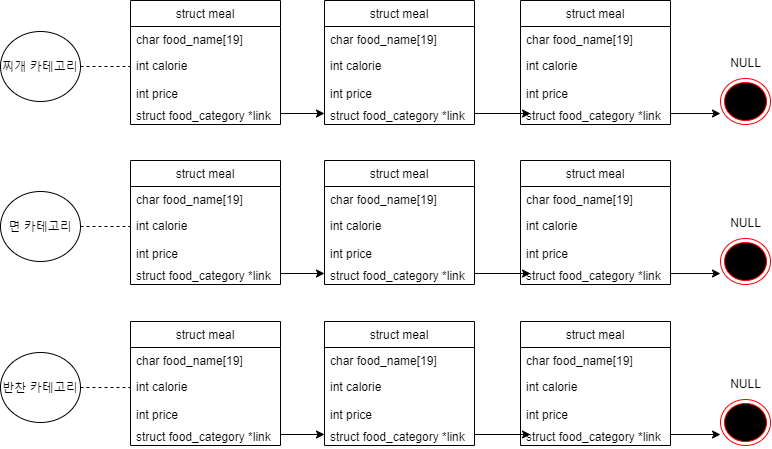

The diagram above was exported from draw.io. Its source (the exported page's mxGraphModel, read from the mxfile embedded in the PNG):
<mxGraphModel dx="1971" dy="1029" grid="1" gridSize="10" guides="1" tooltips="1" connect="1" arrows="1" fold="1" page="1" pageScale="1" pageWidth="827" pageHeight="1169" math="0" shadow="0">
  <root>
    <mxCell id="0" />
    <mxCell id="1" parent="0" />
    <mxCell id="kVklgwB9yXBnx6NwNXr_-5" value="struct meal" style="swimlane;fontStyle=0;childLayout=stackLayout;horizontal=1;startSize=26;fillColor=none;horizontalStack=0;resizeParent=1;resizeParentMax=0;resizeLast=0;collapsible=1;marginBottom=0;" vertex="1" parent="1">
      <mxGeometry x="70" y="140" width="150" height="124" as="geometry" />
    </mxCell>
    <mxCell id="kVklgwB9yXBnx6NwNXr_-6" value="char food_name[19]" style="text;strokeColor=none;fillColor=none;align=left;verticalAlign=top;spacingLeft=4;spacingRight=4;overflow=hidden;rotatable=0;points=[[0,0.5],[1,0.5]];portConstraint=eastwest;" vertex="1" parent="kVklgwB9yXBnx6NwNXr_-5">
      <mxGeometry y="26" width="150" height="26" as="geometry" />
    </mxCell>
    <mxCell id="kVklgwB9yXBnx6NwNXr_-7" value="int calorie" style="text;strokeColor=none;fillColor=none;align=left;verticalAlign=top;spacingLeft=4;spacingRight=4;overflow=hidden;rotatable=0;points=[[0,0.5],[1,0.5]];portConstraint=eastwest;" vertex="1" parent="kVklgwB9yXBnx6NwNXr_-5">
      <mxGeometry y="52" width="150" height="28" as="geometry" />
    </mxCell>
    <mxCell id="kVklgwB9yXBnx6NwNXr_-8" value="int price" style="text;strokeColor=none;fillColor=none;align=left;verticalAlign=top;spacingLeft=4;spacingRight=4;overflow=hidden;rotatable=0;points=[[0,0.5],[1,0.5]];portConstraint=eastwest;" vertex="1" parent="kVklgwB9yXBnx6NwNXr_-5">
      <mxGeometry y="80" width="150" height="22" as="geometry" />
    </mxCell>
    <mxCell id="kVklgwB9yXBnx6NwNXr_-10" value="struct food_category *link" style="text;strokeColor=none;fillColor=none;align=left;verticalAlign=top;spacingLeft=4;spacingRight=4;overflow=hidden;rotatable=0;points=[[0,0.5],[1,0.5]];portConstraint=eastwest;" vertex="1" parent="kVklgwB9yXBnx6NwNXr_-5">
      <mxGeometry y="102" width="150" height="22" as="geometry" />
    </mxCell>
    <mxCell id="kVklgwB9yXBnx6NwNXr_-9" value="" style="ellipse;html=1;shape=endState;fillColor=#000000;strokeColor=#ff0000;" vertex="1" parent="1">
      <mxGeometry x="660" y="218" width="50" height="46" as="geometry" />
    </mxCell>
    <mxCell id="kVklgwB9yXBnx6NwNXr_-12" value="struct meal" style="swimlane;fontStyle=0;childLayout=stackLayout;horizontal=1;startSize=26;fillColor=none;horizontalStack=0;resizeParent=1;resizeParentMax=0;resizeLast=0;collapsible=1;marginBottom=0;" vertex="1" parent="1">
      <mxGeometry x="264" y="140" width="150" height="124" as="geometry" />
    </mxCell>
    <mxCell id="kVklgwB9yXBnx6NwNXr_-13" value="char food_name[19]" style="text;strokeColor=none;fillColor=none;align=left;verticalAlign=top;spacingLeft=4;spacingRight=4;overflow=hidden;rotatable=0;points=[[0,0.5],[1,0.5]];portConstraint=eastwest;" vertex="1" parent="kVklgwB9yXBnx6NwNXr_-12">
      <mxGeometry y="26" width="150" height="26" as="geometry" />
    </mxCell>
    <mxCell id="kVklgwB9yXBnx6NwNXr_-14" value="int calorie" style="text;strokeColor=none;fillColor=none;align=left;verticalAlign=top;spacingLeft=4;spacingRight=4;overflow=hidden;rotatable=0;points=[[0,0.5],[1,0.5]];portConstraint=eastwest;" vertex="1" parent="kVklgwB9yXBnx6NwNXr_-12">
      <mxGeometry y="52" width="150" height="28" as="geometry" />
    </mxCell>
    <mxCell id="kVklgwB9yXBnx6NwNXr_-15" value="int price" style="text;strokeColor=none;fillColor=none;align=left;verticalAlign=top;spacingLeft=4;spacingRight=4;overflow=hidden;rotatable=0;points=[[0,0.5],[1,0.5]];portConstraint=eastwest;" vertex="1" parent="kVklgwB9yXBnx6NwNXr_-12">
      <mxGeometry y="80" width="150" height="22" as="geometry" />
    </mxCell>
    <mxCell id="kVklgwB9yXBnx6NwNXr_-16" value="struct food_category *link" style="text;strokeColor=none;fillColor=none;align=left;verticalAlign=top;spacingLeft=4;spacingRight=4;overflow=hidden;rotatable=0;points=[[0,0.5],[1,0.5]];portConstraint=eastwest;" vertex="1" parent="kVklgwB9yXBnx6NwNXr_-12">
      <mxGeometry y="102" width="150" height="22" as="geometry" />
    </mxCell>
    <mxCell id="kVklgwB9yXBnx6NwNXr_-17" value="struct meal" style="swimlane;fontStyle=0;childLayout=stackLayout;horizontal=1;startSize=26;fillColor=none;horizontalStack=0;resizeParent=1;resizeParentMax=0;resizeLast=0;collapsible=1;marginBottom=0;" vertex="1" parent="1">
      <mxGeometry x="460" y="140" width="150" height="124" as="geometry" />
    </mxCell>
    <mxCell id="kVklgwB9yXBnx6NwNXr_-18" value="char food_name[19]" style="text;strokeColor=none;fillColor=none;align=left;verticalAlign=top;spacingLeft=4;spacingRight=4;overflow=hidden;rotatable=0;points=[[0,0.5],[1,0.5]];portConstraint=eastwest;" vertex="1" parent="kVklgwB9yXBnx6NwNXr_-17">
      <mxGeometry y="26" width="150" height="26" as="geometry" />
    </mxCell>
    <mxCell id="kVklgwB9yXBnx6NwNXr_-19" value="int calorie" style="text;strokeColor=none;fillColor=none;align=left;verticalAlign=top;spacingLeft=4;spacingRight=4;overflow=hidden;rotatable=0;points=[[0,0.5],[1,0.5]];portConstraint=eastwest;" vertex="1" parent="kVklgwB9yXBnx6NwNXr_-17">
      <mxGeometry y="52" width="150" height="28" as="geometry" />
    </mxCell>
    <mxCell id="kVklgwB9yXBnx6NwNXr_-20" value="int price" style="text;strokeColor=none;fillColor=none;align=left;verticalAlign=top;spacingLeft=4;spacingRight=4;overflow=hidden;rotatable=0;points=[[0,0.5],[1,0.5]];portConstraint=eastwest;" vertex="1" parent="kVklgwB9yXBnx6NwNXr_-17">
      <mxGeometry y="80" width="150" height="22" as="geometry" />
    </mxCell>
    <mxCell id="kVklgwB9yXBnx6NwNXr_-21" value="struct food_category *link" style="text;strokeColor=none;fillColor=none;align=left;verticalAlign=top;spacingLeft=4;spacingRight=4;overflow=hidden;rotatable=0;points=[[0,0.5],[1,0.5]];portConstraint=eastwest;" vertex="1" parent="kVklgwB9yXBnx6NwNXr_-17">
      <mxGeometry y="102" width="150" height="22" as="geometry" />
    </mxCell>
    <mxCell id="kVklgwB9yXBnx6NwNXr_-22" value="찌개 카테고리" style="ellipse;whiteSpace=wrap;html=1;" vertex="1" parent="1">
      <mxGeometry x="-60" y="171" width="80" height="70" as="geometry" />
    </mxCell>
    <mxCell id="kVklgwB9yXBnx6NwNXr_-27" style="edgeStyle=orthogonalEdgeStyle;rounded=0;orthogonalLoop=1;jettySize=auto;html=1;" edge="1" parent="1" source="kVklgwB9yXBnx6NwNXr_-10" target="kVklgwB9yXBnx6NwNXr_-16">
      <mxGeometry relative="1" as="geometry" />
    </mxCell>
    <mxCell id="kVklgwB9yXBnx6NwNXr_-28" style="edgeStyle=orthogonalEdgeStyle;rounded=0;orthogonalLoop=1;jettySize=auto;html=1;" edge="1" parent="1" source="kVklgwB9yXBnx6NwNXr_-16">
      <mxGeometry relative="1" as="geometry">
        <mxPoint x="470" y="253" as="targetPoint" />
      </mxGeometry>
    </mxCell>
    <mxCell id="kVklgwB9yXBnx6NwNXr_-30" style="edgeStyle=orthogonalEdgeStyle;rounded=0;orthogonalLoop=1;jettySize=auto;html=1;entryX=0;entryY=0.761;entryDx=0;entryDy=0;entryPerimeter=0;" edge="1" parent="1" source="kVklgwB9yXBnx6NwNXr_-21" target="kVklgwB9yXBnx6NwNXr_-9">
      <mxGeometry relative="1" as="geometry" />
    </mxCell>
    <mxCell id="kVklgwB9yXBnx6NwNXr_-31" value="NULL" style="text;html=1;align=center;verticalAlign=middle;resizable=0;points=[];autosize=1;" vertex="1" parent="1">
      <mxGeometry x="660" y="192" width="50" height="20" as="geometry" />
    </mxCell>
    <mxCell id="kVklgwB9yXBnx6NwNXr_-32" value="" style="endArrow=none;dashed=1;html=1;exitX=1;exitY=0.5;exitDx=0;exitDy=0;entryX=0;entryY=0.5;entryDx=0;entryDy=0;" edge="1" parent="1" source="kVklgwB9yXBnx6NwNXr_-22" target="kVklgwB9yXBnx6NwNXr_-7">
      <mxGeometry width="50" height="50" relative="1" as="geometry">
        <mxPoint x="440" y="310" as="sourcePoint" />
        <mxPoint x="490" y="260" as="targetPoint" />
      </mxGeometry>
    </mxCell>
    <mxCell id="kVklgwB9yXBnx6NwNXr_-33" value="struct meal" style="swimlane;fontStyle=0;childLayout=stackLayout;horizontal=1;startSize=26;fillColor=none;horizontalStack=0;resizeParent=1;resizeParentMax=0;resizeLast=0;collapsible=1;marginBottom=0;" vertex="1" parent="1">
      <mxGeometry x="70" y="300" width="150" height="124" as="geometry" />
    </mxCell>
    <mxCell id="kVklgwB9yXBnx6NwNXr_-34" value="char food_name[19]" style="text;strokeColor=none;fillColor=none;align=left;verticalAlign=top;spacingLeft=4;spacingRight=4;overflow=hidden;rotatable=0;points=[[0,0.5],[1,0.5]];portConstraint=eastwest;" vertex="1" parent="kVklgwB9yXBnx6NwNXr_-33">
      <mxGeometry y="26" width="150" height="26" as="geometry" />
    </mxCell>
    <mxCell id="kVklgwB9yXBnx6NwNXr_-35" value="int calorie" style="text;strokeColor=none;fillColor=none;align=left;verticalAlign=top;spacingLeft=4;spacingRight=4;overflow=hidden;rotatable=0;points=[[0,0.5],[1,0.5]];portConstraint=eastwest;" vertex="1" parent="kVklgwB9yXBnx6NwNXr_-33">
      <mxGeometry y="52" width="150" height="28" as="geometry" />
    </mxCell>
    <mxCell id="kVklgwB9yXBnx6NwNXr_-36" value="int price" style="text;strokeColor=none;fillColor=none;align=left;verticalAlign=top;spacingLeft=4;spacingRight=4;overflow=hidden;rotatable=0;points=[[0,0.5],[1,0.5]];portConstraint=eastwest;" vertex="1" parent="kVklgwB9yXBnx6NwNXr_-33">
      <mxGeometry y="80" width="150" height="22" as="geometry" />
    </mxCell>
    <mxCell id="kVklgwB9yXBnx6NwNXr_-37" value="struct food_category *link" style="text;strokeColor=none;fillColor=none;align=left;verticalAlign=top;spacingLeft=4;spacingRight=4;overflow=hidden;rotatable=0;points=[[0,0.5],[1,0.5]];portConstraint=eastwest;" vertex="1" parent="kVklgwB9yXBnx6NwNXr_-33">
      <mxGeometry y="102" width="150" height="22" as="geometry" />
    </mxCell>
    <mxCell id="kVklgwB9yXBnx6NwNXr_-38" value="" style="ellipse;html=1;shape=endState;fillColor=#000000;strokeColor=#ff0000;" vertex="1" parent="1">
      <mxGeometry x="660" y="378" width="50" height="46" as="geometry" />
    </mxCell>
    <mxCell id="kVklgwB9yXBnx6NwNXr_-39" value="struct meal" style="swimlane;fontStyle=0;childLayout=stackLayout;horizontal=1;startSize=26;fillColor=none;horizontalStack=0;resizeParent=1;resizeParentMax=0;resizeLast=0;collapsible=1;marginBottom=0;" vertex="1" parent="1">
      <mxGeometry x="264" y="300" width="150" height="124" as="geometry" />
    </mxCell>
    <mxCell id="kVklgwB9yXBnx6NwNXr_-40" value="char food_name[19]" style="text;strokeColor=none;fillColor=none;align=left;verticalAlign=top;spacingLeft=4;spacingRight=4;overflow=hidden;rotatable=0;points=[[0,0.5],[1,0.5]];portConstraint=eastwest;" vertex="1" parent="kVklgwB9yXBnx6NwNXr_-39">
      <mxGeometry y="26" width="150" height="26" as="geometry" />
    </mxCell>
    <mxCell id="kVklgwB9yXBnx6NwNXr_-41" value="int calorie" style="text;strokeColor=none;fillColor=none;align=left;verticalAlign=top;spacingLeft=4;spacingRight=4;overflow=hidden;rotatable=0;points=[[0,0.5],[1,0.5]];portConstraint=eastwest;" vertex="1" parent="kVklgwB9yXBnx6NwNXr_-39">
      <mxGeometry y="52" width="150" height="28" as="geometry" />
    </mxCell>
    <mxCell id="kVklgwB9yXBnx6NwNXr_-42" value="int price" style="text;strokeColor=none;fillColor=none;align=left;verticalAlign=top;spacingLeft=4;spacingRight=4;overflow=hidden;rotatable=0;points=[[0,0.5],[1,0.5]];portConstraint=eastwest;" vertex="1" parent="kVklgwB9yXBnx6NwNXr_-39">
      <mxGeometry y="80" width="150" height="22" as="geometry" />
    </mxCell>
    <mxCell id="kVklgwB9yXBnx6NwNXr_-43" value="struct food_category *link" style="text;strokeColor=none;fillColor=none;align=left;verticalAlign=top;spacingLeft=4;spacingRight=4;overflow=hidden;rotatable=0;points=[[0,0.5],[1,0.5]];portConstraint=eastwest;" vertex="1" parent="kVklgwB9yXBnx6NwNXr_-39">
      <mxGeometry y="102" width="150" height="22" as="geometry" />
    </mxCell>
    <mxCell id="kVklgwB9yXBnx6NwNXr_-44" value="struct meal" style="swimlane;fontStyle=0;childLayout=stackLayout;horizontal=1;startSize=26;fillColor=none;horizontalStack=0;resizeParent=1;resizeParentMax=0;resizeLast=0;collapsible=1;marginBottom=0;" vertex="1" parent="1">
      <mxGeometry x="460" y="300" width="150" height="124" as="geometry" />
    </mxCell>
    <mxCell id="kVklgwB9yXBnx6NwNXr_-45" value="char food_name[19]" style="text;strokeColor=none;fillColor=none;align=left;verticalAlign=top;spacingLeft=4;spacingRight=4;overflow=hidden;rotatable=0;points=[[0,0.5],[1,0.5]];portConstraint=eastwest;" vertex="1" parent="kVklgwB9yXBnx6NwNXr_-44">
      <mxGeometry y="26" width="150" height="26" as="geometry" />
    </mxCell>
    <mxCell id="kVklgwB9yXBnx6NwNXr_-46" value="int calorie" style="text;strokeColor=none;fillColor=none;align=left;verticalAlign=top;spacingLeft=4;spacingRight=4;overflow=hidden;rotatable=0;points=[[0,0.5],[1,0.5]];portConstraint=eastwest;" vertex="1" parent="kVklgwB9yXBnx6NwNXr_-44">
      <mxGeometry y="52" width="150" height="28" as="geometry" />
    </mxCell>
    <mxCell id="kVklgwB9yXBnx6NwNXr_-47" value="int price" style="text;strokeColor=none;fillColor=none;align=left;verticalAlign=top;spacingLeft=4;spacingRight=4;overflow=hidden;rotatable=0;points=[[0,0.5],[1,0.5]];portConstraint=eastwest;" vertex="1" parent="kVklgwB9yXBnx6NwNXr_-44">
      <mxGeometry y="80" width="150" height="22" as="geometry" />
    </mxCell>
    <mxCell id="kVklgwB9yXBnx6NwNXr_-48" value="struct food_category *link" style="text;strokeColor=none;fillColor=none;align=left;verticalAlign=top;spacingLeft=4;spacingRight=4;overflow=hidden;rotatable=0;points=[[0,0.5],[1,0.5]];portConstraint=eastwest;" vertex="1" parent="kVklgwB9yXBnx6NwNXr_-44">
      <mxGeometry y="102" width="150" height="22" as="geometry" />
    </mxCell>
    <mxCell id="kVklgwB9yXBnx6NwNXr_-49" value="면 카테고리" style="ellipse;whiteSpace=wrap;html=1;" vertex="1" parent="1">
      <mxGeometry x="-60" y="331" width="80" height="70" as="geometry" />
    </mxCell>
    <mxCell id="kVklgwB9yXBnx6NwNXr_-50" style="edgeStyle=orthogonalEdgeStyle;rounded=0;orthogonalLoop=1;jettySize=auto;html=1;" edge="1" parent="1" source="kVklgwB9yXBnx6NwNXr_-37" target="kVklgwB9yXBnx6NwNXr_-43">
      <mxGeometry relative="1" as="geometry" />
    </mxCell>
    <mxCell id="kVklgwB9yXBnx6NwNXr_-51" style="edgeStyle=orthogonalEdgeStyle;rounded=0;orthogonalLoop=1;jettySize=auto;html=1;" edge="1" parent="1" source="kVklgwB9yXBnx6NwNXr_-43">
      <mxGeometry relative="1" as="geometry">
        <mxPoint x="470" y="413" as="targetPoint" />
      </mxGeometry>
    </mxCell>
    <mxCell id="kVklgwB9yXBnx6NwNXr_-52" style="edgeStyle=orthogonalEdgeStyle;rounded=0;orthogonalLoop=1;jettySize=auto;html=1;entryX=0;entryY=0.761;entryDx=0;entryDy=0;entryPerimeter=0;" edge="1" parent="1" source="kVklgwB9yXBnx6NwNXr_-48" target="kVklgwB9yXBnx6NwNXr_-38">
      <mxGeometry relative="1" as="geometry" />
    </mxCell>
    <mxCell id="kVklgwB9yXBnx6NwNXr_-53" value="NULL" style="text;html=1;align=center;verticalAlign=middle;resizable=0;points=[];autosize=1;" vertex="1" parent="1">
      <mxGeometry x="660" y="352" width="50" height="20" as="geometry" />
    </mxCell>
    <mxCell id="kVklgwB9yXBnx6NwNXr_-54" value="" style="endArrow=none;dashed=1;html=1;exitX=1;exitY=0.5;exitDx=0;exitDy=0;entryX=0;entryY=0.5;entryDx=0;entryDy=0;" edge="1" parent="1" source="kVklgwB9yXBnx6NwNXr_-49" target="kVklgwB9yXBnx6NwNXr_-35">
      <mxGeometry width="50" height="50" relative="1" as="geometry">
        <mxPoint x="440" y="470" as="sourcePoint" />
        <mxPoint x="490" y="420" as="targetPoint" />
      </mxGeometry>
    </mxCell>
    <mxCell id="kVklgwB9yXBnx6NwNXr_-55" value="struct meal" style="swimlane;fontStyle=0;childLayout=stackLayout;horizontal=1;startSize=26;fillColor=none;horizontalStack=0;resizeParent=1;resizeParentMax=0;resizeLast=0;collapsible=1;marginBottom=0;" vertex="1" parent="1">
      <mxGeometry x="70" y="461" width="150" height="124" as="geometry" />
    </mxCell>
    <mxCell id="kVklgwB9yXBnx6NwNXr_-56" value="char food_name[19]" style="text;strokeColor=none;fillColor=none;align=left;verticalAlign=top;spacingLeft=4;spacingRight=4;overflow=hidden;rotatable=0;points=[[0,0.5],[1,0.5]];portConstraint=eastwest;" vertex="1" parent="kVklgwB9yXBnx6NwNXr_-55">
      <mxGeometry y="26" width="150" height="26" as="geometry" />
    </mxCell>
    <mxCell id="kVklgwB9yXBnx6NwNXr_-57" value="int calorie" style="text;strokeColor=none;fillColor=none;align=left;verticalAlign=top;spacingLeft=4;spacingRight=4;overflow=hidden;rotatable=0;points=[[0,0.5],[1,0.5]];portConstraint=eastwest;" vertex="1" parent="kVklgwB9yXBnx6NwNXr_-55">
      <mxGeometry y="52" width="150" height="28" as="geometry" />
    </mxCell>
    <mxCell id="kVklgwB9yXBnx6NwNXr_-58" value="int price" style="text;strokeColor=none;fillColor=none;align=left;verticalAlign=top;spacingLeft=4;spacingRight=4;overflow=hidden;rotatable=0;points=[[0,0.5],[1,0.5]];portConstraint=eastwest;" vertex="1" parent="kVklgwB9yXBnx6NwNXr_-55">
      <mxGeometry y="80" width="150" height="22" as="geometry" />
    </mxCell>
    <mxCell id="kVklgwB9yXBnx6NwNXr_-59" value="struct food_category *link" style="text;strokeColor=none;fillColor=none;align=left;verticalAlign=top;spacingLeft=4;spacingRight=4;overflow=hidden;rotatable=0;points=[[0,0.5],[1,0.5]];portConstraint=eastwest;" vertex="1" parent="kVklgwB9yXBnx6NwNXr_-55">
      <mxGeometry y="102" width="150" height="22" as="geometry" />
    </mxCell>
    <mxCell id="kVklgwB9yXBnx6NwNXr_-60" value="" style="ellipse;html=1;shape=endState;fillColor=#000000;strokeColor=#ff0000;" vertex="1" parent="1">
      <mxGeometry x="660" y="539" width="50" height="46" as="geometry" />
    </mxCell>
    <mxCell id="kVklgwB9yXBnx6NwNXr_-61" value="struct meal" style="swimlane;fontStyle=0;childLayout=stackLayout;horizontal=1;startSize=26;fillColor=none;horizontalStack=0;resizeParent=1;resizeParentMax=0;resizeLast=0;collapsible=1;marginBottom=0;" vertex="1" parent="1">
      <mxGeometry x="264" y="461" width="150" height="124" as="geometry" />
    </mxCell>
    <mxCell id="kVklgwB9yXBnx6NwNXr_-62" value="char food_name[19]" style="text;strokeColor=none;fillColor=none;align=left;verticalAlign=top;spacingLeft=4;spacingRight=4;overflow=hidden;rotatable=0;points=[[0,0.5],[1,0.5]];portConstraint=eastwest;" vertex="1" parent="kVklgwB9yXBnx6NwNXr_-61">
      <mxGeometry y="26" width="150" height="26" as="geometry" />
    </mxCell>
    <mxCell id="kVklgwB9yXBnx6NwNXr_-63" value="int calorie" style="text;strokeColor=none;fillColor=none;align=left;verticalAlign=top;spacingLeft=4;spacingRight=4;overflow=hidden;rotatable=0;points=[[0,0.5],[1,0.5]];portConstraint=eastwest;" vertex="1" parent="kVklgwB9yXBnx6NwNXr_-61">
      <mxGeometry y="52" width="150" height="28" as="geometry" />
    </mxCell>
    <mxCell id="kVklgwB9yXBnx6NwNXr_-64" value="int price" style="text;strokeColor=none;fillColor=none;align=left;verticalAlign=top;spacingLeft=4;spacingRight=4;overflow=hidden;rotatable=0;points=[[0,0.5],[1,0.5]];portConstraint=eastwest;" vertex="1" parent="kVklgwB9yXBnx6NwNXr_-61">
      <mxGeometry y="80" width="150" height="22" as="geometry" />
    </mxCell>
    <mxCell id="kVklgwB9yXBnx6NwNXr_-65" value="struct food_category *link" style="text;strokeColor=none;fillColor=none;align=left;verticalAlign=top;spacingLeft=4;spacingRight=4;overflow=hidden;rotatable=0;points=[[0,0.5],[1,0.5]];portConstraint=eastwest;" vertex="1" parent="kVklgwB9yXBnx6NwNXr_-61">
      <mxGeometry y="102" width="150" height="22" as="geometry" />
    </mxCell>
    <mxCell id="kVklgwB9yXBnx6NwNXr_-66" value="struct meal" style="swimlane;fontStyle=0;childLayout=stackLayout;horizontal=1;startSize=26;fillColor=none;horizontalStack=0;resizeParent=1;resizeParentMax=0;resizeLast=0;collapsible=1;marginBottom=0;" vertex="1" parent="1">
      <mxGeometry x="460" y="461" width="150" height="124" as="geometry" />
    </mxCell>
    <mxCell id="kVklgwB9yXBnx6NwNXr_-67" value="char food_name[19]" style="text;strokeColor=none;fillColor=none;align=left;verticalAlign=top;spacingLeft=4;spacingRight=4;overflow=hidden;rotatable=0;points=[[0,0.5],[1,0.5]];portConstraint=eastwest;" vertex="1" parent="kVklgwB9yXBnx6NwNXr_-66">
      <mxGeometry y="26" width="150" height="26" as="geometry" />
    </mxCell>
    <mxCell id="kVklgwB9yXBnx6NwNXr_-68" value="int calorie" style="text;strokeColor=none;fillColor=none;align=left;verticalAlign=top;spacingLeft=4;spacingRight=4;overflow=hidden;rotatable=0;points=[[0,0.5],[1,0.5]];portConstraint=eastwest;" vertex="1" parent="kVklgwB9yXBnx6NwNXr_-66">
      <mxGeometry y="52" width="150" height="28" as="geometry" />
    </mxCell>
    <mxCell id="kVklgwB9yXBnx6NwNXr_-69" value="int price" style="text;strokeColor=none;fillColor=none;align=left;verticalAlign=top;spacingLeft=4;spacingRight=4;overflow=hidden;rotatable=0;points=[[0,0.5],[1,0.5]];portConstraint=eastwest;" vertex="1" parent="kVklgwB9yXBnx6NwNXr_-66">
      <mxGeometry y="80" width="150" height="22" as="geometry" />
    </mxCell>
    <mxCell id="kVklgwB9yXBnx6NwNXr_-70" value="struct food_category *link" style="text;strokeColor=none;fillColor=none;align=left;verticalAlign=top;spacingLeft=4;spacingRight=4;overflow=hidden;rotatable=0;points=[[0,0.5],[1,0.5]];portConstraint=eastwest;" vertex="1" parent="kVklgwB9yXBnx6NwNXr_-66">
      <mxGeometry y="102" width="150" height="22" as="geometry" />
    </mxCell>
    <mxCell id="kVklgwB9yXBnx6NwNXr_-71" value="반찬 카테고리" style="ellipse;whiteSpace=wrap;html=1;" vertex="1" parent="1">
      <mxGeometry x="-60" y="492" width="80" height="70" as="geometry" />
    </mxCell>
    <mxCell id="kVklgwB9yXBnx6NwNXr_-72" style="edgeStyle=orthogonalEdgeStyle;rounded=0;orthogonalLoop=1;jettySize=auto;html=1;" edge="1" parent="1" source="kVklgwB9yXBnx6NwNXr_-59" target="kVklgwB9yXBnx6NwNXr_-65">
      <mxGeometry relative="1" as="geometry" />
    </mxCell>
    <mxCell id="kVklgwB9yXBnx6NwNXr_-73" style="edgeStyle=orthogonalEdgeStyle;rounded=0;orthogonalLoop=1;jettySize=auto;html=1;" edge="1" parent="1" source="kVklgwB9yXBnx6NwNXr_-65">
      <mxGeometry relative="1" as="geometry">
        <mxPoint x="470" y="574" as="targetPoint" />
      </mxGeometry>
    </mxCell>
    <mxCell id="kVklgwB9yXBnx6NwNXr_-74" style="edgeStyle=orthogonalEdgeStyle;rounded=0;orthogonalLoop=1;jettySize=auto;html=1;entryX=0;entryY=0.761;entryDx=0;entryDy=0;entryPerimeter=0;" edge="1" parent="1" source="kVklgwB9yXBnx6NwNXr_-70" target="kVklgwB9yXBnx6NwNXr_-60">
      <mxGeometry relative="1" as="geometry" />
    </mxCell>
    <mxCell id="kVklgwB9yXBnx6NwNXr_-75" value="NULL" style="text;html=1;align=center;verticalAlign=middle;resizable=0;points=[];autosize=1;" vertex="1" parent="1">
      <mxGeometry x="660" y="513" width="50" height="20" as="geometry" />
    </mxCell>
    <mxCell id="kVklgwB9yXBnx6NwNXr_-76" value="" style="endArrow=none;dashed=1;html=1;exitX=1;exitY=0.5;exitDx=0;exitDy=0;entryX=0;entryY=0.5;entryDx=0;entryDy=0;" edge="1" parent="1" source="kVklgwB9yXBnx6NwNXr_-71" target="kVklgwB9yXBnx6NwNXr_-57">
      <mxGeometry width="50" height="50" relative="1" as="geometry">
        <mxPoint x="440" y="631" as="sourcePoint" />
        <mxPoint x="490" y="581" as="targetPoint" />
      </mxGeometry>
    </mxCell>
  </root>
</mxGraphModel>